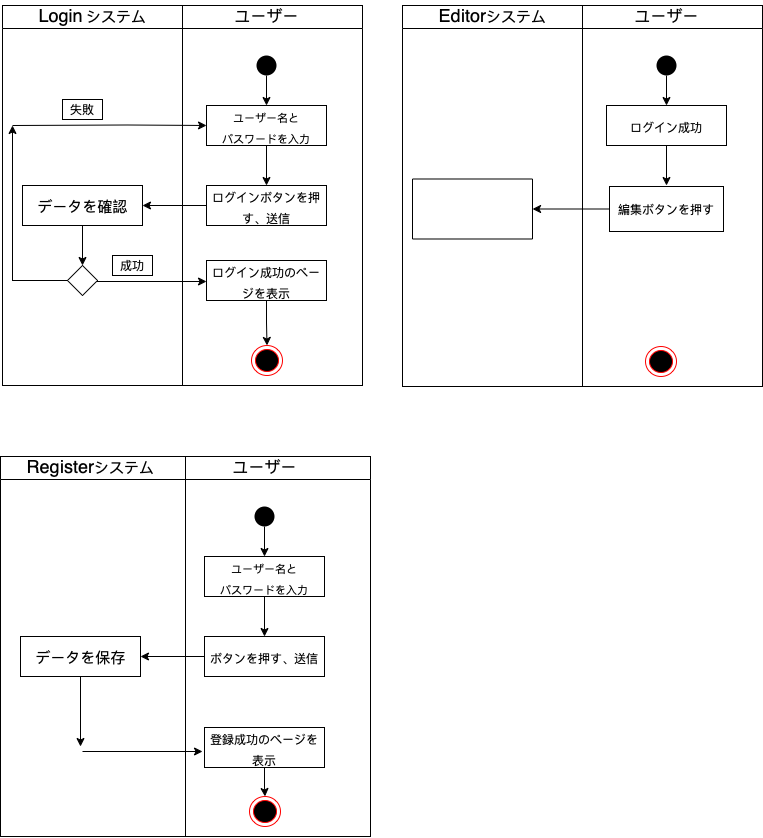

The diagram above was exported from draw.io. Its source (the exported page's mxGraphModel, read from the mxfile embedded in the PNG):
<mxGraphModel dx="677" dy="627" grid="1" gridSize="10" guides="1" tooltips="1" connect="1" arrows="1" fold="1" page="1" pageScale="1" pageWidth="827" pageHeight="1169" math="0" shadow="0">
  <root>
    <mxCell id="0" />
    <mxCell id="1" parent="0" />
    <mxCell id="4NK0Ishuy7uq4fyJAxaH-2" value="" style="swimlane;fontFamily=Helvetica;fontSize=21;startSize=23;fontStyle=0" vertex="1" parent="1">
      <mxGeometry x="40" y="39" width="360" height="380" as="geometry" />
    </mxCell>
    <mxCell id="4NK0Ishuy7uq4fyJAxaH-9" value="&lt;font style=&quot;font-size: 18px;&quot;&gt;Login&lt;/font&gt;&lt;font&gt;&lt;span style=&quot;font-size: 11px;&quot;&gt;&amp;nbsp;&lt;/span&gt;&lt;font style=&quot;font-size: 15px;&quot;&gt;システム&lt;/font&gt;&lt;/font&gt;" style="text;html=1;align=center;verticalAlign=middle;resizable=0;points=[];autosize=1;strokeColor=none;fillColor=none;fontSize=21;fontFamily=Helvetica;" vertex="1" parent="4NK0Ishuy7uq4fyJAxaH-2">
      <mxGeometry x="30" y="-5" width="120" height="30" as="geometry" />
    </mxCell>
    <mxCell id="4NK0Ishuy7uq4fyJAxaH-23" value="" style="edgeStyle=orthogonalEdgeStyle;rounded=0;orthogonalLoop=1;jettySize=auto;html=1;fontFamily=Helvetica;fontSize=11;" edge="1" parent="4NK0Ishuy7uq4fyJAxaH-2" source="4NK0Ishuy7uq4fyJAxaH-10" target="4NK0Ishuy7uq4fyJAxaH-15">
      <mxGeometry relative="1" as="geometry" />
    </mxCell>
    <mxCell id="4NK0Ishuy7uq4fyJAxaH-10" value="&lt;font style=&quot;font-size: 11px;&quot;&gt;ユーザー名と&lt;br&gt;パスワードを入力&lt;/font&gt;" style="rounded=0;whiteSpace=wrap;html=1;fontFamily=Helvetica;fontSize=18;" vertex="1" parent="4NK0Ishuy7uq4fyJAxaH-2">
      <mxGeometry x="204" y="100" width="120" height="40" as="geometry" />
    </mxCell>
    <mxCell id="4NK0Ishuy7uq4fyJAxaH-18" value="" style="edgeStyle=orthogonalEdgeStyle;rounded=0;orthogonalLoop=1;jettySize=auto;html=1;fontFamily=Helvetica;fontSize=18;entryX=0.5;entryY=0;entryDx=0;entryDy=0;" edge="1" parent="4NK0Ishuy7uq4fyJAxaH-2" source="4NK0Ishuy7uq4fyJAxaH-11" target="4NK0Ishuy7uq4fyJAxaH-10">
      <mxGeometry relative="1" as="geometry" />
    </mxCell>
    <mxCell id="4NK0Ishuy7uq4fyJAxaH-11" value="" style="ellipse;fillColor=#000000;strokeColor=none;fontFamily=Helvetica;fontSize=18;" vertex="1" parent="4NK0Ishuy7uq4fyJAxaH-2">
      <mxGeometry x="254" y="50" width="20" height="20" as="geometry" />
    </mxCell>
    <mxCell id="4NK0Ishuy7uq4fyJAxaH-31" value="" style="edgeStyle=orthogonalEdgeStyle;rounded=0;orthogonalLoop=1;jettySize=auto;html=1;fontFamily=Helvetica;fontSize=15;" edge="1" parent="4NK0Ishuy7uq4fyJAxaH-2" source="4NK0Ishuy7uq4fyJAxaH-12">
      <mxGeometry relative="1" as="geometry">
        <mxPoint x="80" y="260" as="targetPoint" />
      </mxGeometry>
    </mxCell>
    <mxCell id="4NK0Ishuy7uq4fyJAxaH-12" value="&lt;font style=&quot;font-size: 15px;&quot;&gt;データを確認&lt;/font&gt;" style="html=1;fontFamily=Helvetica;fontSize=18;" vertex="1" parent="4NK0Ishuy7uq4fyJAxaH-2">
      <mxGeometry x="20" y="180" width="120" height="40" as="geometry" />
    </mxCell>
    <mxCell id="4NK0Ishuy7uq4fyJAxaH-39" value="" style="edgeStyle=orthogonalEdgeStyle;rounded=0;orthogonalLoop=1;jettySize=auto;html=1;fontFamily=Helvetica;fontSize=12;" edge="1" parent="4NK0Ishuy7uq4fyJAxaH-2" source="4NK0Ishuy7uq4fyJAxaH-13" target="4NK0Ishuy7uq4fyJAxaH-22">
      <mxGeometry relative="1" as="geometry" />
    </mxCell>
    <mxCell id="4NK0Ishuy7uq4fyJAxaH-13" value="&lt;font style=&quot;font-size: 12px;&quot;&gt;ログイン成功のページを表示&lt;/font&gt;" style="whiteSpace=wrap;html=1;fontSize=18;" vertex="1" parent="4NK0Ishuy7uq4fyJAxaH-2">
      <mxGeometry x="204" y="255" width="120" height="40" as="geometry" />
    </mxCell>
    <mxCell id="4NK0Ishuy7uq4fyJAxaH-27" value="" style="edgeStyle=orthogonalEdgeStyle;rounded=0;orthogonalLoop=1;jettySize=auto;html=1;fontFamily=Helvetica;fontSize=12;" edge="1" parent="4NK0Ishuy7uq4fyJAxaH-2" source="4NK0Ishuy7uq4fyJAxaH-15" target="4NK0Ishuy7uq4fyJAxaH-12">
      <mxGeometry relative="1" as="geometry" />
    </mxCell>
    <mxCell id="4NK0Ishuy7uq4fyJAxaH-15" value="&lt;p&gt;&lt;font style=&quot;font-size: 12px;&quot;&gt;ログインボタンを押す、送信&lt;/font&gt;&lt;/p&gt;" style="whiteSpace=wrap;html=1;fontSize=18;" vertex="1" parent="4NK0Ishuy7uq4fyJAxaH-2">
      <mxGeometry x="204" y="180" width="120" height="40" as="geometry" />
    </mxCell>
    <mxCell id="4NK0Ishuy7uq4fyJAxaH-22" value="" style="ellipse;html=1;shape=endState;fillColor=#000000;strokeColor=#ff0000;fontFamily=Helvetica;fontSize=18;" vertex="1" parent="4NK0Ishuy7uq4fyJAxaH-2">
      <mxGeometry x="249" y="340" width="31" height="30" as="geometry" />
    </mxCell>
    <mxCell id="4NK0Ishuy7uq4fyJAxaH-26" value="&lt;font style=&quot;font-size: 16px;&quot;&gt;ユーザー&lt;/font&gt;" style="text;html=1;align=center;verticalAlign=middle;resizable=0;points=[];autosize=1;strokeColor=none;fillColor=none;fontSize=16;fontFamily=Helvetica;" vertex="1" parent="4NK0Ishuy7uq4fyJAxaH-2">
      <mxGeometry x="224" y="2" width="80" height="20" as="geometry" />
    </mxCell>
    <mxCell id="4NK0Ishuy7uq4fyJAxaH-32" value="" style="edgeStyle=orthogonalEdgeStyle;rounded=0;orthogonalLoop=1;jettySize=auto;html=1;fontFamily=Helvetica;fontSize=15;exitX=1;exitY=0.5;exitDx=0;exitDy=0;" edge="1" parent="4NK0Ishuy7uq4fyJAxaH-2" source="4NK0Ishuy7uq4fyJAxaH-33">
      <mxGeometry relative="1" as="geometry">
        <mxPoint x="100" y="276" as="sourcePoint" />
        <mxPoint x="204" y="276" as="targetPoint" />
        <Array as="points">
          <mxPoint x="95" y="276" />
        </Array>
      </mxGeometry>
    </mxCell>
    <mxCell id="4NK0Ishuy7uq4fyJAxaH-37" value="" style="edgeStyle=orthogonalEdgeStyle;rounded=0;orthogonalLoop=1;jettySize=auto;html=1;fontFamily=Helvetica;fontSize=12;" edge="1" parent="4NK0Ishuy7uq4fyJAxaH-2" source="4NK0Ishuy7uq4fyJAxaH-33">
      <mxGeometry relative="1" as="geometry">
        <mxPoint x="10" y="120" as="targetPoint" />
      </mxGeometry>
    </mxCell>
    <mxCell id="4NK0Ishuy7uq4fyJAxaH-33" value="" style="rhombus;fontFamily=Helvetica;fontSize=17;" vertex="1" parent="4NK0Ishuy7uq4fyJAxaH-2">
      <mxGeometry x="65" y="260" width="30" height="30" as="geometry" />
    </mxCell>
    <mxCell id="4NK0Ishuy7uq4fyJAxaH-34" value="成功" style="rounded=0;whiteSpace=wrap;html=1;fontFamily=Helvetica;fontSize=12;" vertex="1" parent="4NK0Ishuy7uq4fyJAxaH-2">
      <mxGeometry x="110" y="250" width="40" height="20" as="geometry" />
    </mxCell>
    <mxCell id="4NK0Ishuy7uq4fyJAxaH-38" value="" style="endArrow=classic;html=1;rounded=0;fontFamily=Helvetica;fontSize=12;entryX=0;entryY=0.5;entryDx=0;entryDy=0;" edge="1" parent="4NK0Ishuy7uq4fyJAxaH-2" target="4NK0Ishuy7uq4fyJAxaH-10">
      <mxGeometry width="50" height="50" relative="1" as="geometry">
        <mxPoint x="10" y="120" as="sourcePoint" />
        <mxPoint x="165" y="119.5" as="targetPoint" />
        <Array as="points">
          <mxPoint x="125" y="119.5" />
        </Array>
      </mxGeometry>
    </mxCell>
    <mxCell id="4NK0Ishuy7uq4fyJAxaH-118" value="失敗" style="rounded=0;whiteSpace=wrap;html=1;fontFamily=Helvetica;fontSize=12;" vertex="1" parent="4NK0Ishuy7uq4fyJAxaH-2">
      <mxGeometry x="60" y="94" width="40" height="20" as="geometry" />
    </mxCell>
    <mxCell id="4NK0Ishuy7uq4fyJAxaH-8" value="" style="endArrow=none;html=1;rounded=0;fontFamily=Helvetica;fontSize=21;entryX=0.5;entryY=0;entryDx=0;entryDy=0;exitX=0.5;exitY=1;exitDx=0;exitDy=0;" edge="1" parent="1" source="4NK0Ishuy7uq4fyJAxaH-2" target="4NK0Ishuy7uq4fyJAxaH-2">
      <mxGeometry width="50" height="50" relative="1" as="geometry">
        <mxPoint x="390" y="300" as="sourcePoint" />
        <mxPoint x="440" y="250" as="targetPoint" />
      </mxGeometry>
    </mxCell>
    <mxCell id="4NK0Ishuy7uq4fyJAxaH-40" value="" style="swimlane;fontFamily=Helvetica;fontSize=21;startSize=23;fontStyle=0" vertex="1" parent="1">
      <mxGeometry x="38" y="490" width="370" height="380" as="geometry" />
    </mxCell>
    <mxCell id="4NK0Ishuy7uq4fyJAxaH-41" value="&lt;font&gt;&lt;font size=&quot;4&quot;&gt;Register&lt;/font&gt;&lt;font style=&quot;font-size: 15px;&quot;&gt;システム&lt;/font&gt;&lt;/font&gt;" style="text;html=1;align=center;verticalAlign=middle;resizable=0;points=[];autosize=1;strokeColor=none;fillColor=none;fontSize=21;fontFamily=Helvetica;" vertex="1" parent="4NK0Ishuy7uq4fyJAxaH-40">
      <mxGeometry x="20" y="-5" width="140" height="30" as="geometry" />
    </mxCell>
    <mxCell id="4NK0Ishuy7uq4fyJAxaH-42" value="" style="edgeStyle=orthogonalEdgeStyle;rounded=0;orthogonalLoop=1;jettySize=auto;html=1;fontFamily=Helvetica;fontSize=11;" edge="1" parent="4NK0Ishuy7uq4fyJAxaH-40" source="4NK0Ishuy7uq4fyJAxaH-43" target="4NK0Ishuy7uq4fyJAxaH-51">
      <mxGeometry relative="1" as="geometry" />
    </mxCell>
    <mxCell id="4NK0Ishuy7uq4fyJAxaH-43" value="&lt;font style=&quot;font-size: 11px;&quot;&gt;ユーザー名と&lt;br&gt;パスワードを入力&lt;/font&gt;" style="rounded=0;whiteSpace=wrap;html=1;fontFamily=Helvetica;fontSize=18;" vertex="1" parent="4NK0Ishuy7uq4fyJAxaH-40">
      <mxGeometry x="204" y="100" width="120" height="40" as="geometry" />
    </mxCell>
    <mxCell id="4NK0Ishuy7uq4fyJAxaH-44" value="" style="edgeStyle=orthogonalEdgeStyle;rounded=0;orthogonalLoop=1;jettySize=auto;html=1;fontFamily=Helvetica;fontSize=18;entryX=0.5;entryY=0;entryDx=0;entryDy=0;" edge="1" parent="4NK0Ishuy7uq4fyJAxaH-40" source="4NK0Ishuy7uq4fyJAxaH-45" target="4NK0Ishuy7uq4fyJAxaH-43">
      <mxGeometry relative="1" as="geometry" />
    </mxCell>
    <mxCell id="4NK0Ishuy7uq4fyJAxaH-45" value="" style="ellipse;fillColor=#000000;strokeColor=none;fontFamily=Helvetica;fontSize=18;" vertex="1" parent="4NK0Ishuy7uq4fyJAxaH-40">
      <mxGeometry x="254" y="50" width="20" height="20" as="geometry" />
    </mxCell>
    <mxCell id="4NK0Ishuy7uq4fyJAxaH-46" value="" style="edgeStyle=orthogonalEdgeStyle;rounded=0;orthogonalLoop=1;jettySize=auto;html=1;fontFamily=Helvetica;fontSize=15;" edge="1" parent="4NK0Ishuy7uq4fyJAxaH-40" source="4NK0Ishuy7uq4fyJAxaH-47">
      <mxGeometry relative="1" as="geometry">
        <mxPoint x="80" y="290" as="targetPoint" />
      </mxGeometry>
    </mxCell>
    <mxCell id="4NK0Ishuy7uq4fyJAxaH-47" value="&lt;font style=&quot;font-size: 15px;&quot;&gt;データを保存&lt;/font&gt;" style="html=1;fontFamily=Helvetica;fontSize=18;" vertex="1" parent="4NK0Ishuy7uq4fyJAxaH-40">
      <mxGeometry x="20" y="180" width="120" height="40" as="geometry" />
    </mxCell>
    <mxCell id="4NK0Ishuy7uq4fyJAxaH-48" value="" style="edgeStyle=orthogonalEdgeStyle;rounded=0;orthogonalLoop=1;jettySize=auto;html=1;fontFamily=Helvetica;fontSize=12;" edge="1" parent="4NK0Ishuy7uq4fyJAxaH-40" source="4NK0Ishuy7uq4fyJAxaH-49" target="4NK0Ishuy7uq4fyJAxaH-52">
      <mxGeometry relative="1" as="geometry" />
    </mxCell>
    <mxCell id="4NK0Ishuy7uq4fyJAxaH-49" value="&lt;font style=&quot;font-size: 12px;&quot;&gt;登録成功のページを表示&lt;/font&gt;" style="whiteSpace=wrap;html=1;fontSize=18;" vertex="1" parent="4NK0Ishuy7uq4fyJAxaH-40">
      <mxGeometry x="204" y="271" width="120" height="40" as="geometry" />
    </mxCell>
    <mxCell id="4NK0Ishuy7uq4fyJAxaH-50" value="" style="edgeStyle=orthogonalEdgeStyle;rounded=0;orthogonalLoop=1;jettySize=auto;html=1;fontFamily=Helvetica;fontSize=12;" edge="1" parent="4NK0Ishuy7uq4fyJAxaH-40" source="4NK0Ishuy7uq4fyJAxaH-51" target="4NK0Ishuy7uq4fyJAxaH-47">
      <mxGeometry relative="1" as="geometry" />
    </mxCell>
    <mxCell id="4NK0Ishuy7uq4fyJAxaH-51" value="&lt;p&gt;&lt;font style=&quot;font-size: 12px;&quot;&gt;ボタンを押す、送信&lt;/font&gt;&lt;/p&gt;" style="whiteSpace=wrap;html=1;fontSize=18;" vertex="1" parent="4NK0Ishuy7uq4fyJAxaH-40">
      <mxGeometry x="204" y="180" width="120" height="40" as="geometry" />
    </mxCell>
    <mxCell id="4NK0Ishuy7uq4fyJAxaH-52" value="" style="ellipse;html=1;shape=endState;fillColor=#000000;strokeColor=#ff0000;fontFamily=Helvetica;fontSize=18;" vertex="1" parent="4NK0Ishuy7uq4fyJAxaH-40">
      <mxGeometry x="249" y="340" width="31" height="30" as="geometry" />
    </mxCell>
    <mxCell id="4NK0Ishuy7uq4fyJAxaH-53" value="&lt;font style=&quot;font-size: 16px;&quot;&gt;ユーザー&lt;/font&gt;" style="text;html=1;align=center;verticalAlign=middle;resizable=0;points=[];autosize=1;strokeColor=none;fillColor=none;fontSize=16;fontFamily=Helvetica;" vertex="1" parent="4NK0Ishuy7uq4fyJAxaH-40">
      <mxGeometry x="224" y="2" width="80" height="20" as="geometry" />
    </mxCell>
    <mxCell id="4NK0Ishuy7uq4fyJAxaH-120" value="" style="endArrow=classic;html=1;rounded=0;fontFamily=Helvetica;fontSize=12;" edge="1" parent="4NK0Ishuy7uq4fyJAxaH-40">
      <mxGeometry width="50" height="50" relative="1" as="geometry">
        <mxPoint x="82" y="295" as="sourcePoint" />
        <mxPoint x="202" y="295" as="targetPoint" />
      </mxGeometry>
    </mxCell>
    <mxCell id="4NK0Ishuy7uq4fyJAxaH-59" value="" style="endArrow=none;html=1;rounded=0;fontFamily=Helvetica;fontSize=21;entryX=0.5;entryY=0;entryDx=0;entryDy=0;exitX=0.5;exitY=1;exitDx=0;exitDy=0;" edge="1" parent="1" source="4NK0Ishuy7uq4fyJAxaH-40" target="4NK0Ishuy7uq4fyJAxaH-40">
      <mxGeometry width="50" height="50" relative="1" as="geometry">
        <mxPoint x="400" y="310" as="sourcePoint" />
        <mxPoint x="450" y="260" as="targetPoint" />
      </mxGeometry>
    </mxCell>
    <mxCell id="4NK0Ishuy7uq4fyJAxaH-98" value="" style="swimlane;fontFamily=Helvetica;fontSize=21;startSize=23;fontStyle=0" vertex="1" parent="1">
      <mxGeometry x="440" y="39" width="360" height="381" as="geometry" />
    </mxCell>
    <mxCell id="4NK0Ishuy7uq4fyJAxaH-99" value="&lt;font&gt;&lt;font size=&quot;4&quot;&gt;Editor&lt;/font&gt;&lt;font style=&quot;font-size: 15px;&quot;&gt;システム&lt;/font&gt;&lt;/font&gt;" style="text;html=1;align=center;verticalAlign=middle;resizable=0;points=[];autosize=1;strokeColor=none;fillColor=none;fontSize=21;fontFamily=Helvetica;" vertex="1" parent="4NK0Ishuy7uq4fyJAxaH-98">
      <mxGeometry x="30" y="-5" width="120" height="30" as="geometry" />
    </mxCell>
    <mxCell id="4NK0Ishuy7uq4fyJAxaH-100" value="" style="edgeStyle=orthogonalEdgeStyle;rounded=0;orthogonalLoop=1;jettySize=auto;html=1;fontFamily=Helvetica;fontSize=11;" edge="1" parent="4NK0Ishuy7uq4fyJAxaH-98">
      <mxGeometry relative="1" as="geometry">
        <mxPoint x="264" y="140" as="sourcePoint" />
        <mxPoint x="264" y="180" as="targetPoint" />
      </mxGeometry>
    </mxCell>
    <mxCell id="4NK0Ishuy7uq4fyJAxaH-102" value="" style="edgeStyle=orthogonalEdgeStyle;rounded=0;orthogonalLoop=1;jettySize=auto;html=1;fontFamily=Helvetica;fontSize=18;entryX=0.5;entryY=0;entryDx=0;entryDy=0;" edge="1" parent="4NK0Ishuy7uq4fyJAxaH-98" source="4NK0Ishuy7uq4fyJAxaH-103">
      <mxGeometry relative="1" as="geometry">
        <mxPoint x="264" y="100" as="targetPoint" />
      </mxGeometry>
    </mxCell>
    <mxCell id="4NK0Ishuy7uq4fyJAxaH-103" value="" style="ellipse;fillColor=#000000;strokeColor=none;fontFamily=Helvetica;fontSize=18;" vertex="1" parent="4NK0Ishuy7uq4fyJAxaH-98">
      <mxGeometry x="254" y="50" width="20" height="20" as="geometry" />
    </mxCell>
    <mxCell id="4NK0Ishuy7uq4fyJAxaH-107" value="&lt;font style=&quot;font-size: 12px;&quot;&gt;ログイン成功&lt;/font&gt;" style="whiteSpace=wrap;html=1;fontSize=18;" vertex="1" parent="4NK0Ishuy7uq4fyJAxaH-98">
      <mxGeometry x="204" y="100" width="120" height="40" as="geometry" />
    </mxCell>
    <mxCell id="4NK0Ishuy7uq4fyJAxaH-110" value="" style="ellipse;html=1;shape=endState;fillColor=#000000;strokeColor=#ff0000;fontFamily=Helvetica;fontSize=18;" vertex="1" parent="4NK0Ishuy7uq4fyJAxaH-98">
      <mxGeometry x="243" y="341" width="31" height="30" as="geometry" />
    </mxCell>
    <mxCell id="4NK0Ishuy7uq4fyJAxaH-111" value="&lt;font style=&quot;font-size: 16px;&quot;&gt;ユーザー&lt;/font&gt;" style="text;html=1;align=center;verticalAlign=middle;resizable=0;points=[];autosize=1;strokeColor=none;fillColor=none;fontSize=16;fontFamily=Helvetica;" vertex="1" parent="4NK0Ishuy7uq4fyJAxaH-98">
      <mxGeometry x="224" y="2" width="80" height="20" as="geometry" />
    </mxCell>
    <mxCell id="4NK0Ishuy7uq4fyJAxaH-144" value="" style="edgeStyle=orthogonalEdgeStyle;rounded=0;orthogonalLoop=1;jettySize=auto;html=1;fontFamily=Helvetica;fontSize=12;" edge="1" parent="4NK0Ishuy7uq4fyJAxaH-98" source="4NK0Ishuy7uq4fyJAxaH-122" target="4NK0Ishuy7uq4fyJAxaH-143">
      <mxGeometry relative="1" as="geometry" />
    </mxCell>
    <mxCell id="4NK0Ishuy7uq4fyJAxaH-122" value="編集ボタンを押す" style="whiteSpace=wrap;html=1;fontSize=12;align=center;" vertex="1" parent="4NK0Ishuy7uq4fyJAxaH-98">
      <mxGeometry x="207" y="181" width="114" height="45" as="geometry" />
    </mxCell>
    <mxCell id="4NK0Ishuy7uq4fyJAxaH-143" value="" style="whiteSpace=wrap;html=1;" vertex="1" parent="4NK0Ishuy7uq4fyJAxaH-98">
      <mxGeometry x="10" y="173.5" width="120" height="60" as="geometry" />
    </mxCell>
    <mxCell id="4NK0Ishuy7uq4fyJAxaH-117" value="" style="endArrow=none;html=1;rounded=0;fontFamily=Helvetica;fontSize=21;entryX=0.5;entryY=0;entryDx=0;entryDy=0;" edge="1" parent="1" target="4NK0Ishuy7uq4fyJAxaH-98">
      <mxGeometry width="50" height="50" relative="1" as="geometry">
        <mxPoint x="620" y="420" as="sourcePoint" />
        <mxPoint x="820" y="290" as="targetPoint" />
      </mxGeometry>
    </mxCell>
  </root>
</mxGraphModel>